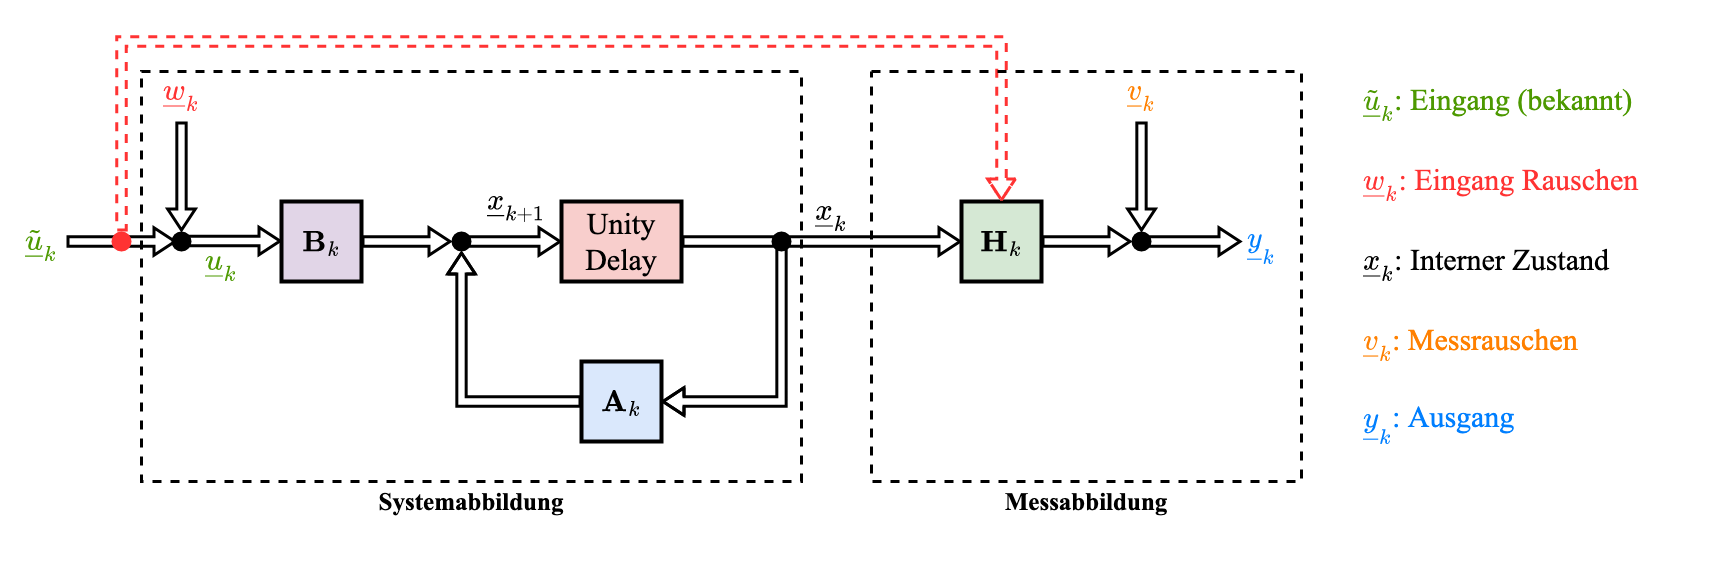

The diagram above was exported from draw.io. Its source (the exported page's mxGraphModel, read from the mxfile embedded in the PNG):
<mxGraphModel dx="2066" dy="1129" grid="1" gridSize="10" guides="1" tooltips="1" connect="1" arrows="1" fold="1" page="1" pageScale="1" pageWidth="3300" pageHeight="2339" math="1" shadow="0">
  <root>
    <mxCell id="0" />
    <mxCell id="1" parent="0" />
    <mxCell id="z-EnvYCn7u1Z1LOdyxJ--73" value="" style="rounded=0;whiteSpace=wrap;html=1;dashed=1;fontFamily=Times New Roman;fontSize=25;fontColor=#000000;strokeColor=none;strokeWidth=3;fillColor=none;" vertex="1" parent="1">
      <mxGeometry x="600" y="280" width="1680" height="560" as="geometry" />
    </mxCell>
    <mxCell id="z-EnvYCn7u1Z1LOdyxJ--69" value="" style="rounded=0;whiteSpace=wrap;html=1;fontFamily=Times New Roman;fontSize=25;fontColor=#007FFF;strokeColor=default;strokeWidth=3;fillColor=none;dashed=1;" vertex="1" parent="1">
      <mxGeometry x="740" y="350" width="660" height="410" as="geometry" />
    </mxCell>
    <mxCell id="z-EnvYCn7u1Z1LOdyxJ--65" value="" style="shape=flexArrow;endArrow=classic;html=1;rounded=0;sketch=0;fontFamily=Times New Roman;fontSize=25;fontColor=#FF3333;strokeWidth=3;endWidth=15.333333333333334;endSize=6;width=7.333333333333333;" edge="1" parent="1">
      <mxGeometry width="50" height="50" relative="1" as="geometry">
        <mxPoint x="665" y="520" as="sourcePoint" />
        <mxPoint x="775" y="520" as="targetPoint" />
      </mxGeometry>
    </mxCell>
    <mxCell id="z-EnvYCn7u1Z1LOdyxJ--35" value="" style="shape=flexArrow;endArrow=classic;html=1;rounded=0;sketch=0;fontFamily=Times New Roman;fontSize=25;fontColor=#FF3333;strokeWidth=3;endWidth=15.333333333333334;endSize=6;width=7.333333333333333;entryX=0;entryY=0.5;entryDx=0;entryDy=0;" edge="1" parent="1" target="z-EnvYCn7u1Z1LOdyxJ--53">
      <mxGeometry width="50" height="50" relative="1" as="geometry">
        <mxPoint x="1280" y="520" as="sourcePoint" />
        <mxPoint x="1480" y="520.6700000000001" as="targetPoint" />
      </mxGeometry>
    </mxCell>
    <mxCell id="z-EnvYCn7u1Z1LOdyxJ--3" value="\(\mathbf{A}_k\)" style="whiteSpace=wrap;html=1;aspect=fixed;fontFamily=Times New Roman;fontSize=30;strokeWidth=4;fillColor=#dae8fc;strokeColor=default;" vertex="1" parent="1">
      <mxGeometry x="1180" y="640" width="80" height="80" as="geometry" />
    </mxCell>
    <mxCell id="z-EnvYCn7u1Z1LOdyxJ--5" value="\(\underline{x}_k\)" style="text;html=1;strokeColor=none;fillColor=none;align=center;verticalAlign=middle;whiteSpace=wrap;rounded=0;fontFamily=Times New Roman;fontSize=30;" vertex="1" parent="1">
      <mxGeometry x="1410" y="450" width="40" height="80" as="geometry" />
    </mxCell>
    <mxCell id="z-EnvYCn7u1Z1LOdyxJ--7" value="\(\mathbf{B}_k\)" style="whiteSpace=wrap;html=1;aspect=fixed;fontFamily=Times New Roman;fontSize=30;strokeWidth=4;fillColor=#e1d5e7;strokeColor=default;" vertex="1" parent="1">
      <mxGeometry x="880" y="480" width="80" height="80" as="geometry" />
    </mxCell>
    <mxCell id="z-EnvYCn7u1Z1LOdyxJ--10" value="\(\underline{\tilde{u}}_k\)" style="text;html=1;strokeColor=none;fillColor=none;align=center;verticalAlign=middle;whiteSpace=wrap;rounded=0;fontFamily=Times New Roman;fontSize=30;fontColor=#4D9900;" vertex="1" parent="1">
      <mxGeometry x="600" y="480" width="80" height="80" as="geometry" />
    </mxCell>
    <mxCell id="z-EnvYCn7u1Z1LOdyxJ--11" value="\(\underline{\tilde{u}}_k\): Eingang (bekannt)" style="text;html=1;strokeColor=none;fillColor=none;align=left;verticalAlign=middle;whiteSpace=wrap;rounded=0;fontFamily=Times New Roman;fontSize=30;fontColor=#4D9900;" vertex="1" parent="1">
      <mxGeometry x="1960" y="360" width="280" height="40" as="geometry" />
    </mxCell>
    <mxCell id="z-EnvYCn7u1Z1LOdyxJ--17" value="" style="ellipse;whiteSpace=wrap;html=1;aspect=fixed;fontFamily=Times New Roman;fontSize=30;fontColor=#DAE8FC;strokeColor=none;strokeWidth=4;fillColor=#000000;" vertex="1" parent="1">
      <mxGeometry x="770" y="510" width="20" height="20" as="geometry" />
    </mxCell>
    <mxCell id="z-EnvYCn7u1Z1LOdyxJ--19" value="Unity Delay" style="rounded=0;whiteSpace=wrap;html=1;fontFamily=Times New Roman;fontSize=30;strokeColor=default;strokeWidth=4;fillColor=#f8cecc;" vertex="1" parent="1">
      <mxGeometry x="1160" y="480" width="120" height="80" as="geometry" />
    </mxCell>
    <mxCell id="z-EnvYCn7u1Z1LOdyxJ--28" value="\(\underline{w}_k\)" style="text;html=1;strokeColor=none;fillColor=none;align=center;verticalAlign=middle;whiteSpace=wrap;rounded=0;fontFamily=Times New Roman;fontSize=30;fontColor=#FF3333;" vertex="1" parent="1">
      <mxGeometry x="760" y="340" width="40" height="60" as="geometry" />
    </mxCell>
    <mxCell id="z-EnvYCn7u1Z1LOdyxJ--30" value="" style="ellipse;whiteSpace=wrap;html=1;aspect=fixed;fontFamily=Times New Roman;fontSize=30;fontColor=#DAE8FC;strokeColor=none;strokeWidth=4;fillColor=#000000;" vertex="1" parent="1">
      <mxGeometry x="1050" y="510" width="20" height="20" as="geometry" />
    </mxCell>
    <mxCell id="z-EnvYCn7u1Z1LOdyxJ--36" value="" style="ellipse;whiteSpace=wrap;html=1;aspect=fixed;fontFamily=Times New Roman;fontSize=30;fontColor=#DAE8FC;strokeColor=none;strokeWidth=4;fillColor=#000000;" vertex="1" parent="1">
      <mxGeometry x="1370" y="510" width="20" height="20" as="geometry" />
    </mxCell>
    <mxCell id="z-EnvYCn7u1Z1LOdyxJ--39" value="" style="shape=flexArrow;endArrow=classic;html=1;rounded=0;sketch=0;fontFamily=Times New Roman;fontSize=25;fontColor=#FF3333;strokeWidth=3;endWidth=15.333333333333334;endSize=6;width=7.333333333333333;entryX=1;entryY=0.5;entryDx=0;entryDy=0;" edge="1" parent="1" target="z-EnvYCn7u1Z1LOdyxJ--3">
      <mxGeometry width="50" height="50" relative="1" as="geometry">
        <mxPoint x="1380" y="520" as="sourcePoint" />
        <mxPoint x="1520" y="620.6700000000001" as="targetPoint" />
        <Array as="points">
          <mxPoint x="1380" y="680" />
        </Array>
      </mxGeometry>
    </mxCell>
    <mxCell id="z-EnvYCn7u1Z1LOdyxJ--41" value="" style="shape=flexArrow;endArrow=classic;html=1;rounded=0;sketch=0;fontFamily=Times New Roman;fontSize=25;fontColor=#FF3333;strokeWidth=3;endWidth=15.333333333333334;endSize=6;width=7.333333333333333;entryX=0.5;entryY=1;entryDx=0;entryDy=0;exitX=0;exitY=0.5;exitDx=0;exitDy=0;" edge="1" parent="1" source="z-EnvYCn7u1Z1LOdyxJ--3" target="z-EnvYCn7u1Z1LOdyxJ--30">
      <mxGeometry width="50" height="50" relative="1" as="geometry">
        <mxPoint x="1000" y="520" as="sourcePoint" />
        <mxPoint x="880" y="680" as="targetPoint" />
        <Array as="points">
          <mxPoint x="1060" y="680" />
        </Array>
      </mxGeometry>
    </mxCell>
    <mxCell id="z-EnvYCn7u1Z1LOdyxJ--44" value="" style="shape=flexArrow;endArrow=classic;html=1;rounded=0;sketch=0;fontFamily=Times New Roman;fontSize=25;fontColor=#FF3333;strokeWidth=3;endWidth=15.333333333333334;endSize=6;width=7.333333333333333;exitX=0.5;exitY=1;exitDx=0;exitDy=0;entryX=0.5;entryY=0;entryDx=0;entryDy=0;" edge="1" parent="1" source="z-EnvYCn7u1Z1LOdyxJ--28" target="z-EnvYCn7u1Z1LOdyxJ--17">
      <mxGeometry width="50" height="50" relative="1" as="geometry">
        <mxPoint x="800" y="530" as="sourcePoint" />
        <mxPoint x="890" y="530" as="targetPoint" />
      </mxGeometry>
    </mxCell>
    <mxCell id="z-EnvYCn7u1Z1LOdyxJ--45" value="" style="shape=flexArrow;endArrow=classic;html=1;rounded=0;sketch=0;fontFamily=Times New Roman;fontSize=25;fontColor=#FF3333;strokeWidth=3;endWidth=15.333333333333334;endSize=6;width=7.333333333333333;" edge="1" parent="1">
      <mxGeometry width="50" height="50" relative="1" as="geometry">
        <mxPoint x="960" y="520" as="sourcePoint" />
        <mxPoint x="1050" y="520" as="targetPoint" />
      </mxGeometry>
    </mxCell>
    <mxCell id="z-EnvYCn7u1Z1LOdyxJ--46" value="" style="shape=flexArrow;endArrow=classic;html=1;rounded=0;sketch=0;fontFamily=Times New Roman;fontSize=25;fontColor=#FF3333;strokeWidth=3;endWidth=15.333333333333334;endSize=6;width=7.333333333333333;exitX=0.5;exitY=0.5;exitDx=0;exitDy=0;exitPerimeter=0;" edge="1" parent="1" source="z-EnvYCn7u1Z1LOdyxJ--30">
      <mxGeometry width="50" height="50" relative="1" as="geometry">
        <mxPoint x="1070" y="520" as="sourcePoint" />
        <mxPoint x="1160" y="520" as="targetPoint" />
      </mxGeometry>
    </mxCell>
    <mxCell id="z-EnvYCn7u1Z1LOdyxJ--48" value="" style="shape=flexArrow;endArrow=classic;html=1;rounded=0;sketch=0;fontFamily=Times New Roman;fontSize=25;fontColor=#FF3333;strokeWidth=3;endWidth=15.333333333333334;endSize=6;width=7.333333333333333;exitX=0.5;exitY=0.5;exitDx=0;exitDy=0;exitPerimeter=0;" edge="1" parent="1">
      <mxGeometry width="50" height="50" relative="1" as="geometry">
        <mxPoint x="780" y="519.5" as="sourcePoint" />
        <mxPoint x="880" y="519.5" as="targetPoint" />
      </mxGeometry>
    </mxCell>
    <mxCell id="z-EnvYCn7u1Z1LOdyxJ--49" value="\(\underline{u}_k\)" style="text;html=1;strokeColor=none;fillColor=none;align=center;verticalAlign=middle;whiteSpace=wrap;rounded=0;fontFamily=Times New Roman;fontSize=30;fontColor=#4D9900;" vertex="1" parent="1">
      <mxGeometry x="780" y="500" width="80" height="80" as="geometry" />
    </mxCell>
    <mxCell id="z-EnvYCn7u1Z1LOdyxJ--50" value="\(\underline{w}_k\): Eingang Rauschen" style="text;html=1;strokeColor=none;fillColor=none;align=left;verticalAlign=middle;whiteSpace=wrap;rounded=0;fontFamily=Times New Roman;fontSize=30;fontColor=#FF3333;" vertex="1" parent="1">
      <mxGeometry x="1960" y="440" width="370" height="40" as="geometry" />
    </mxCell>
    <mxCell id="z-EnvYCn7u1Z1LOdyxJ--51" value="\(\underline{x}_k\): Interner Zustand" style="text;html=1;strokeColor=none;fillColor=none;align=left;verticalAlign=middle;whiteSpace=wrap;rounded=0;fontFamily=Times New Roman;fontSize=30;" vertex="1" parent="1">
      <mxGeometry x="1960" y="520" width="280" height="40" as="geometry" />
    </mxCell>
    <mxCell id="z-EnvYCn7u1Z1LOdyxJ--52" value="\(\underline{x}_{k+1}\)" style="text;html=1;strokeColor=none;fillColor=none;align=center;verticalAlign=middle;whiteSpace=wrap;rounded=0;fontFamily=Times New Roman;fontSize=30;" vertex="1" parent="1">
      <mxGeometry x="1080" y="450" width="70" height="60" as="geometry" />
    </mxCell>
    <mxCell id="z-EnvYCn7u1Z1LOdyxJ--53" value="\(\mathbf{H}_k\)" style="whiteSpace=wrap;html=1;aspect=fixed;fontFamily=Times New Roman;fontSize=30;strokeWidth=4;fillColor=#d5e8d4;strokeColor=default;" vertex="1" parent="1">
      <mxGeometry x="1560" y="480" width="80" height="80" as="geometry" />
    </mxCell>
    <mxCell id="z-EnvYCn7u1Z1LOdyxJ--56" value="" style="ellipse;whiteSpace=wrap;html=1;aspect=fixed;fontFamily=Times New Roman;fontSize=30;fontColor=#DAE8FC;strokeColor=none;strokeWidth=4;fillColor=#000000;" vertex="1" parent="1">
      <mxGeometry x="1730" y="510" width="20" height="20" as="geometry" />
    </mxCell>
    <mxCell id="z-EnvYCn7u1Z1LOdyxJ--57" value="" style="shape=flexArrow;endArrow=classic;html=1;rounded=0;sketch=0;fontFamily=Times New Roman;fontSize=25;fontColor=#FF3333;strokeWidth=3;endWidth=15.333333333333334;endSize=6;width=7.333333333333333;" edge="1" parent="1">
      <mxGeometry width="50" height="50" relative="1" as="geometry">
        <mxPoint x="1640" y="520" as="sourcePoint" />
        <mxPoint x="1730" y="520" as="targetPoint" />
      </mxGeometry>
    </mxCell>
    <mxCell id="z-EnvYCn7u1Z1LOdyxJ--58" value="" style="shape=flexArrow;endArrow=classic;html=1;rounded=0;sketch=0;fontFamily=Times New Roman;fontSize=25;fontColor=#FF3333;strokeWidth=3;endWidth=15.333333333333334;endSize=6;width=7.333333333333333;exitX=0.5;exitY=0.5;exitDx=0;exitDy=0;exitPerimeter=0;" edge="1" source="z-EnvYCn7u1Z1LOdyxJ--56" parent="1">
      <mxGeometry width="50" height="50" relative="1" as="geometry">
        <mxPoint x="1750" y="520" as="sourcePoint" />
        <mxPoint x="1840" y="520" as="targetPoint" />
      </mxGeometry>
    </mxCell>
    <mxCell id="z-EnvYCn7u1Z1LOdyxJ--60" value="\(\underline{v}_k\)" style="text;html=1;strokeColor=none;fillColor=none;align=center;verticalAlign=middle;whiteSpace=wrap;rounded=0;fontFamily=Times New Roman;fontSize=30;fontColor=#FF8000;" vertex="1" parent="1">
      <mxGeometry x="1720" y="340" width="40" height="60" as="geometry" />
    </mxCell>
    <mxCell id="z-EnvYCn7u1Z1LOdyxJ--61" value="" style="shape=flexArrow;endArrow=classic;html=1;rounded=0;sketch=0;fontFamily=Times New Roman;fontSize=25;fontColor=#FF3333;strokeWidth=3;endWidth=15.333333333333334;endSize=6;width=7.333333333333333;exitX=0.5;exitY=1;exitDx=0;exitDy=0;entryX=0.5;entryY=0;entryDx=0;entryDy=0;" edge="1" source="z-EnvYCn7u1Z1LOdyxJ--60" parent="1">
      <mxGeometry width="50" height="50" relative="1" as="geometry">
        <mxPoint x="1760" y="530" as="sourcePoint" />
        <mxPoint x="1740" y="510" as="targetPoint" />
      </mxGeometry>
    </mxCell>
    <mxCell id="z-EnvYCn7u1Z1LOdyxJ--62" value="\(\underline{y}_k\)" style="text;html=1;strokeColor=none;fillColor=none;align=center;verticalAlign=middle;whiteSpace=wrap;rounded=0;fontFamily=Times New Roman;fontSize=30;fontColor=#007FFF;" vertex="1" parent="1">
      <mxGeometry x="1840" y="480" width="40" height="80" as="geometry" />
    </mxCell>
    <mxCell id="z-EnvYCn7u1Z1LOdyxJ--63" value="\(\underline{v}_k\): Messrauschen" style="text;html=1;strokeColor=none;fillColor=none;align=left;verticalAlign=middle;whiteSpace=wrap;rounded=0;fontFamily=Times New Roman;fontSize=30;fontColor=#FF8000;" vertex="1" parent="1">
      <mxGeometry x="1960" y="600" width="280" height="40" as="geometry" />
    </mxCell>
    <mxCell id="z-EnvYCn7u1Z1LOdyxJ--64" value="\(\underline{y}_k\): Ausgang" style="text;html=1;strokeColor=none;fillColor=none;align=left;verticalAlign=middle;whiteSpace=wrap;rounded=0;fontFamily=Times New Roman;fontSize=30;fontColor=#007FFF;" vertex="1" parent="1">
      <mxGeometry x="1960" y="680" width="280" height="40" as="geometry" />
    </mxCell>
    <mxCell id="z-EnvYCn7u1Z1LOdyxJ--66" value="" style="ellipse;whiteSpace=wrap;html=1;aspect=fixed;fontFamily=Times New Roman;fontSize=30;fontColor=#DAE8FC;strokeColor=none;strokeWidth=4;fillColor=#FF3333;" vertex="1" parent="1">
      <mxGeometry x="710" y="510" width="20" height="20" as="geometry" />
    </mxCell>
    <mxCell id="z-EnvYCn7u1Z1LOdyxJ--68" value="" style="shape=flexArrow;endArrow=classic;html=1;rounded=0;sketch=0;fontFamily=Times New Roman;fontSize=25;fontColor=#FF3333;strokeWidth=3;endWidth=15.333333333333334;endSize=6;width=7.333333333333333;entryX=0.5;entryY=0;entryDx=0;entryDy=0;dashed=1;strokeColor=#FF3333;" edge="1" parent="1" source="z-EnvYCn7u1Z1LOdyxJ--66" target="z-EnvYCn7u1Z1LOdyxJ--53">
      <mxGeometry width="50" height="50" relative="1" as="geometry">
        <mxPoint x="720" y="510" as="sourcePoint" />
        <mxPoint x="810" y="510" as="targetPoint" />
        <Array as="points">
          <mxPoint x="720" y="320" />
          <mxPoint x="1110" y="320" />
          <mxPoint x="1600" y="320" />
        </Array>
      </mxGeometry>
    </mxCell>
    <mxCell id="z-EnvYCn7u1Z1LOdyxJ--70" value="" style="rounded=0;whiteSpace=wrap;html=1;fontFamily=Times New Roman;fontSize=25;fontColor=#007FFF;strokeColor=default;strokeWidth=3;fillColor=none;dashed=1;" vertex="1" parent="1">
      <mxGeometry x="1470" y="350" width="430" height="410" as="geometry" />
    </mxCell>
    <mxCell id="z-EnvYCn7u1Z1LOdyxJ--71" value="Systemabbildung" style="text;html=1;strokeColor=none;fillColor=none;align=center;verticalAlign=middle;whiteSpace=wrap;rounded=0;dashed=1;fontFamily=Times New Roman;fontSize=25;fontColor=#000000;fontStyle=1" vertex="1" parent="1">
      <mxGeometry x="740" y="760" width="660" height="40" as="geometry" />
    </mxCell>
    <mxCell id="z-EnvYCn7u1Z1LOdyxJ--72" value="Messabbildung" style="text;html=1;strokeColor=none;fillColor=none;align=center;verticalAlign=middle;whiteSpace=wrap;rounded=0;dashed=1;fontFamily=Times New Roman;fontSize=25;fontColor=#000000;fontStyle=1" vertex="1" parent="1">
      <mxGeometry x="1470" y="760" width="430" height="40" as="geometry" />
    </mxCell>
  </root>
</mxGraphModel>